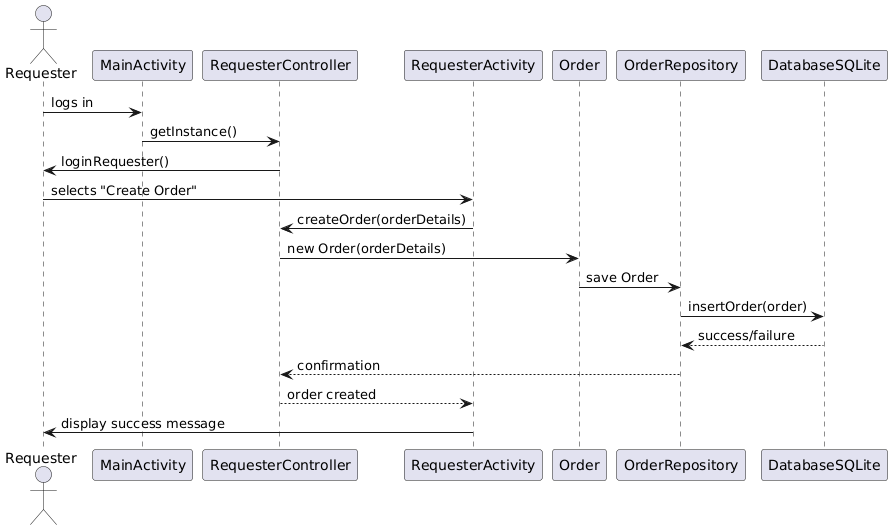

The diagram above was rendered by PlantUML. Its source (embedded in the PNG):
@startuml
actor Requester

Requester -> MainActivity : logs in
MainActivity -> RequesterController : getInstance()
RequesterController -> Requester : loginRequester()
Requester -> RequesterActivity : selects "Create Order"
RequesterActivity -> RequesterController : createOrder(orderDetails)
RequesterController -> Order : new Order(orderDetails)
Order -> OrderRepository : save Order
OrderRepository -> DatabaseSQLite : insertOrder(order)
DatabaseSQLite --> OrderRepository : success/failure
OrderRepository --> RequesterController : confirmation
RequesterController --> RequesterActivity : order created
RequesterActivity -> Requester : display success message
@enduml